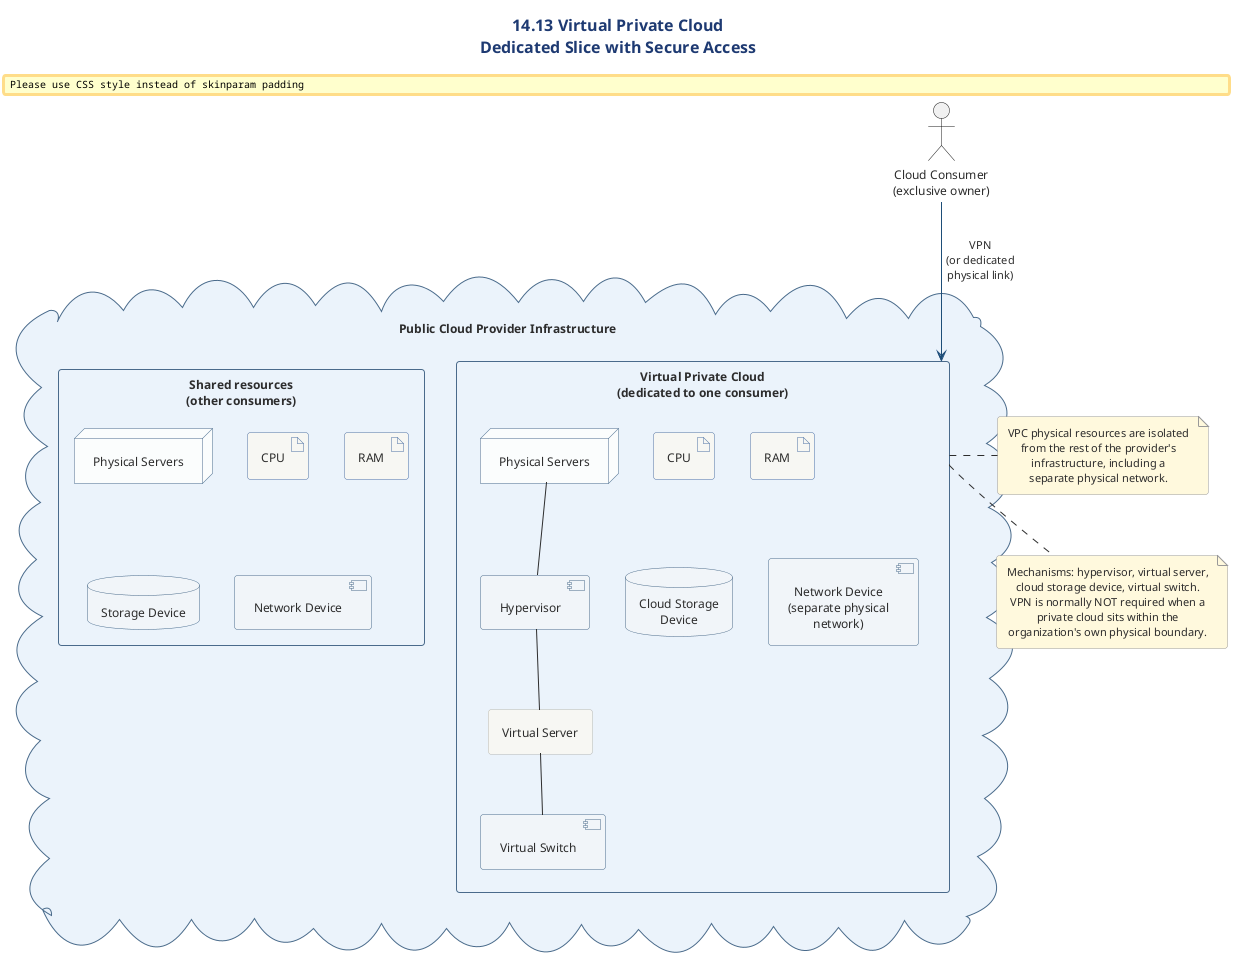

The diagram above was rendered by PlantUML. Its source (embedded in the PNG):
@startuml
' ============================================================
' Diagram   : Virtual Private Cloud - Dedicated Slice
' Section   : 14.13 Virtual Private Cloud Architecture
' Type      : Deployment diagram
' Message   : Dedicated physical resources within a public
'             cloud are isolated and made exclusively available
'             to one cloud consumer, accessed via a secure VPN
'             (or, optionally, a dedicated physical link).
' ============================================================

!include ../../../../../../../tooling/styles/plantuml/structural/deployment-diagram-style.iuml

title 14.13 Virtual Private Cloud\nDedicated Slice with Secure Access

skinparam ComponentBackgroundColor #F0F4F8
skinparam ComponentBorderColor #4A6B8A
skinparam NodeBackgroundColor #FAFCFD
skinparam NodeBorderColor #4A6B8A
skinparam DatabaseBackgroundColor #F0F4F8
skinparam DatabaseBorderColor #4A6B8A
skinparam CloudBackgroundColor #F8FAFC
skinparam CloudBorderColor #4A6B8A
skinparam PackageBackgroundColor #EAF2FB
skinparam PackageBorderColor #4A6B8A
skinparam noteBackgroundColor #FFF8DC
skinparam noteBorderColor #999999

actor "Cloud Consumer\n(exclusive owner)" as CC

cloud "Public Cloud Provider Infrastructure" as Cloud {

  package "Virtual Private Cloud\n(dedicated to one consumer)" as VPC {
    node "Physical Servers" as DPS
    component "Hypervisor" as DH
    rectangle "Virtual Server" as DVS
    component "Virtual Switch" as DVSW
    artifact "CPU" as DCPU
    artifact "RAM" as DRAM
    database "Cloud Storage\nDevice" as DSD
    component "Network Device\n(separate physical\nnetwork)" as DND
    DPS -- DH
    DH -- DVS
    DVS -- DVSW
  }

  package "Shared resources\n(other consumers)" as Shared {
    node "Physical Servers" as SPS
    artifact "CPU" as SCPU
    artifact "RAM" as SRAM
    database "Storage Device" as SSD
    component "Network Device" as SND
  }
}

CC -[#1F4E79]-> VPC : VPN\n(or dedicated\nphysical link)

note right of VPC
  VPC physical resources are isolated
  from the rest of the provider's
  infrastructure, including a
  separate physical network.
end note

note bottom of VPC
  Mechanisms: hypervisor, virtual server,
  cloud storage device, virtual switch.
  VPN is normally NOT required when a
  private cloud sits within the
  organization's own physical boundary.
end note

@enduml